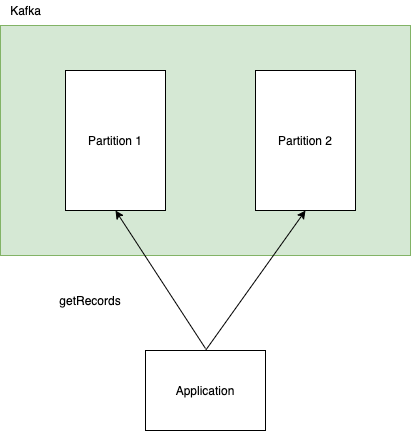

The diagram above was exported from draw.io. Its source (the exported page's mxGraphModel, read from the mxfile embedded in the PNG):
<mxGraphModel dx="945" dy="522" grid="1" gridSize="10" guides="1" tooltips="1" connect="1" arrows="1" fold="1" page="1" pageScale="1" pageWidth="827" pageHeight="1169" math="0" shadow="0">
  <root>
    <mxCell id="0" />
    <mxCell id="1" parent="0" />
    <mxCell id="SZLYbOmq0x6LBmDgWLrM-4" value="" style="rounded=0;whiteSpace=wrap;html=1;fillColor=#d5e8d4;strokeColor=#82b366;" vertex="1" parent="1">
      <mxGeometry x="155" y="35" width="410" height="230" as="geometry" />
    </mxCell>
    <mxCell id="SZLYbOmq0x6LBmDgWLrM-1" value="Application" style="rounded=0;whiteSpace=wrap;html=1;" vertex="1" parent="1">
      <mxGeometry x="300" y="360" width="120" height="80" as="geometry" />
    </mxCell>
    <mxCell id="SZLYbOmq0x6LBmDgWLrM-2" value="Partition 1" style="rounded=0;whiteSpace=wrap;html=1;" vertex="1" parent="1">
      <mxGeometry x="220" y="80" width="100" height="140" as="geometry" />
    </mxCell>
    <mxCell id="SZLYbOmq0x6LBmDgWLrM-3" value="Partition 2" style="rounded=0;whiteSpace=wrap;html=1;" vertex="1" parent="1">
      <mxGeometry x="410" y="80" width="100" height="140" as="geometry" />
    </mxCell>
    <mxCell id="SZLYbOmq0x6LBmDgWLrM-5" value="Kafka" style="text;html=1;align=center;verticalAlign=middle;resizable=0;points=[];autosize=1;" vertex="1" parent="1">
      <mxGeometry x="155" y="10" width="50" height="20" as="geometry" />
    </mxCell>
    <mxCell id="SZLYbOmq0x6LBmDgWLrM-7" value="" style="endArrow=classic;html=1;entryX=0.5;entryY=1;entryDx=0;entryDy=0;" edge="1" parent="1" target="SZLYbOmq0x6LBmDgWLrM-2">
      <mxGeometry width="50" height="50" relative="1" as="geometry">
        <mxPoint x="360" y="358" as="sourcePoint" />
        <mxPoint x="440" y="250" as="targetPoint" />
      </mxGeometry>
    </mxCell>
    <mxCell id="SZLYbOmq0x6LBmDgWLrM-8" value="getRecords" style="text;html=1;strokeColor=none;fillColor=none;align=center;verticalAlign=middle;whiteSpace=wrap;rounded=0;" vertex="1" parent="1">
      <mxGeometry x="210" y="300" width="70" height="20" as="geometry" />
    </mxCell>
    <mxCell id="SZLYbOmq0x6LBmDgWLrM-9" value="" style="endArrow=classic;html=1;exitX=0.5;exitY=0;exitDx=0;exitDy=0;entryX=0.5;entryY=1;entryDx=0;entryDy=0;" edge="1" parent="1" source="SZLYbOmq0x6LBmDgWLrM-1" target="SZLYbOmq0x6LBmDgWLrM-3">
      <mxGeometry width="50" height="50" relative="1" as="geometry">
        <mxPoint x="390" y="300" as="sourcePoint" />
        <mxPoint x="440" y="250" as="targetPoint" />
      </mxGeometry>
    </mxCell>
  </root>
</mxGraphModel>